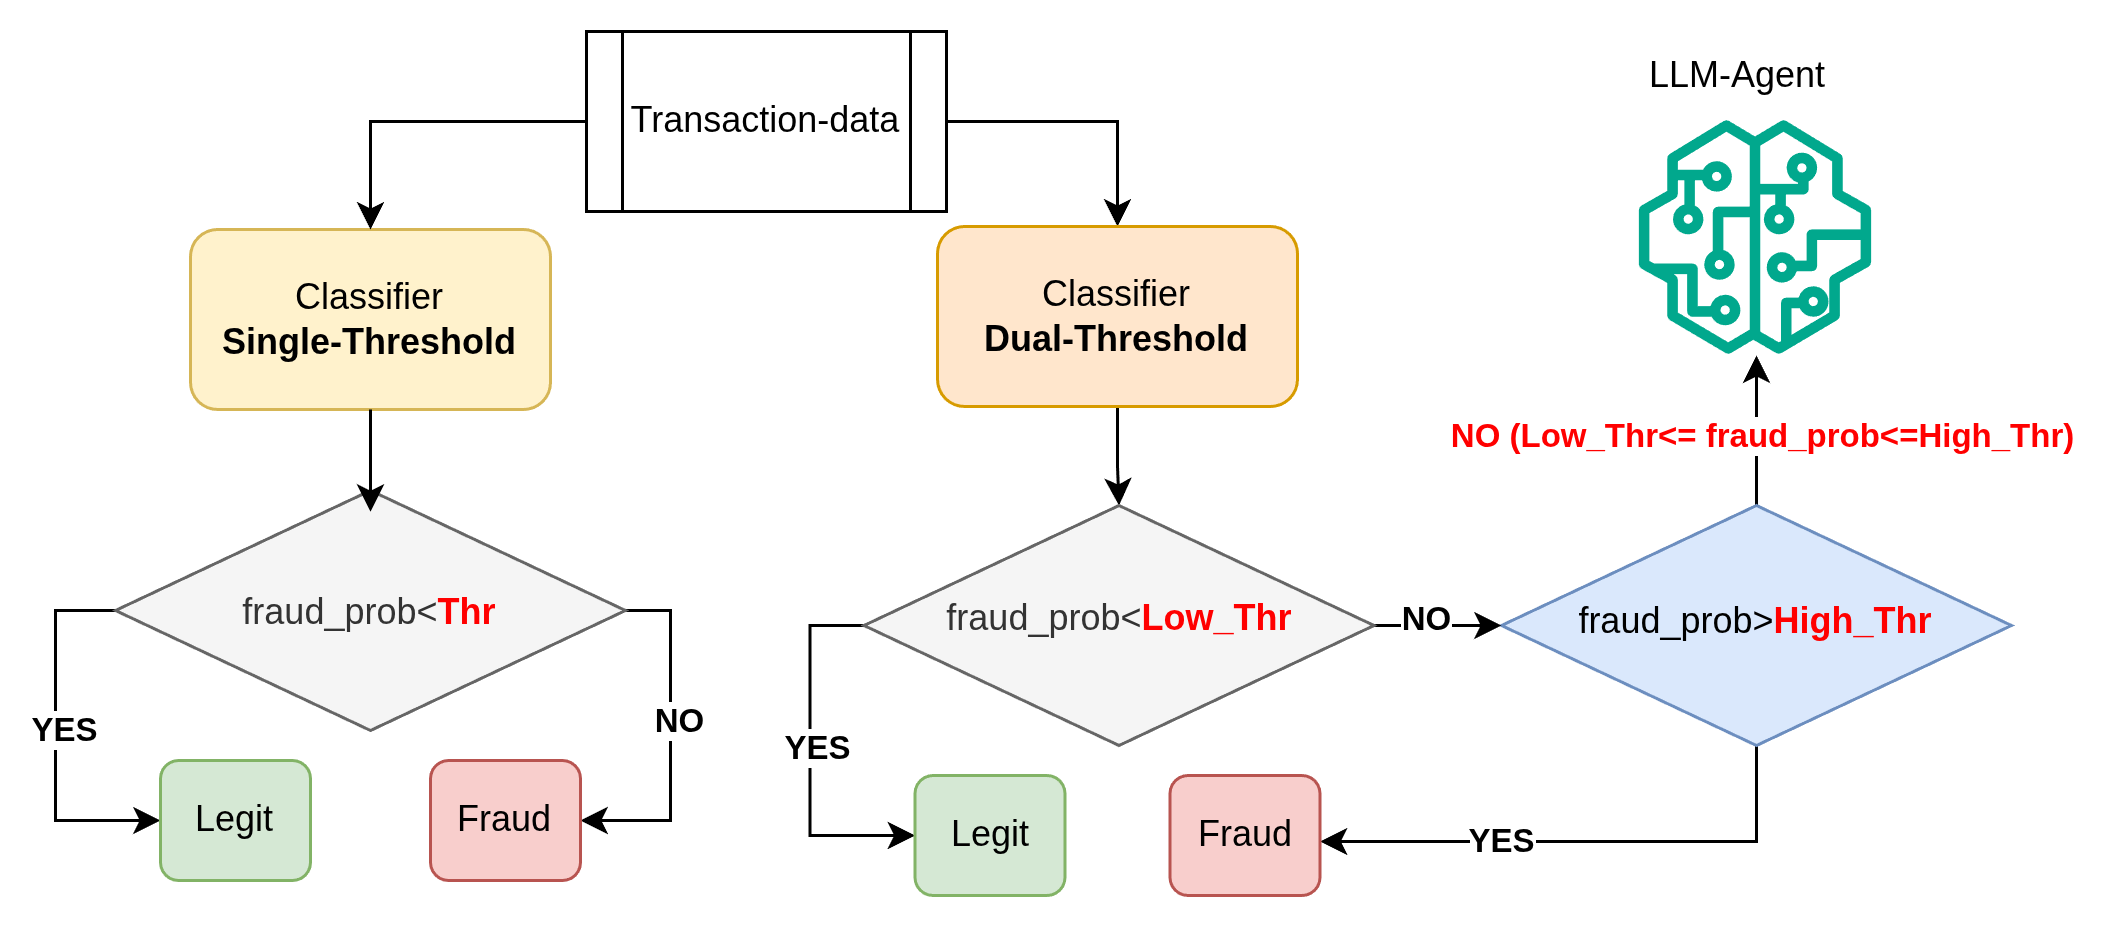

The diagram above was exported from draw.io. Its source (the exported page's mxGraphModel, read from the mxfile embedded in the PNG):
<mxGraphModel dx="1414" dy="840" grid="1" gridSize="10" guides="1" tooltips="1" connect="1" arrows="1" fold="1" page="1" pageScale="1" pageWidth="827" pageHeight="1169" math="0" shadow="0">
  <root>
    <mxCell id="0" />
    <mxCell id="1" parent="0" />
    <mxCell id="IReni4o-I0_xRLYc4obb-8" edge="1" parent="1" source="IReni4o-I0_xRLYc4obb-1" style="edgeStyle=orthogonalEdgeStyle;rounded=0;orthogonalLoop=1;jettySize=auto;html=1;entryX=1;entryY=0.5;entryDx=0;entryDy=0;" target="IReni4o-I0_xRLYc4obb-7">
      <mxGeometry relative="1" as="geometry">
        <Array as="points">
          <mxPoint x="243" y="313" />
          <mxPoint x="243" y="383" />
        </Array>
      </mxGeometry>
    </mxCell>
    <mxCell id="IReni4o-I0_xRLYc4obb-12" connectable="0" parent="IReni4o-I0_xRLYc4obb-8" style="edgeLabel;html=1;align=center;verticalAlign=middle;resizable=0;points=[];fontStyle=1" value="NO" vertex="1">
      <mxGeometry relative="1" x="-0.113" y="2" as="geometry">
        <mxPoint as="offset" />
      </mxGeometry>
    </mxCell>
    <mxCell id="IReni4o-I0_xRLYc4obb-10" edge="1" parent="1" source="IReni4o-I0_xRLYc4obb-1" style="edgeStyle=orthogonalEdgeStyle;rounded=0;orthogonalLoop=1;jettySize=auto;html=1;entryX=0;entryY=0.5;entryDx=0;entryDy=0;" target="IReni4o-I0_xRLYc4obb-9">
      <mxGeometry relative="1" as="geometry">
        <Array as="points">
          <mxPoint x="38" y="313" />
          <mxPoint x="38" y="383" />
        </Array>
      </mxGeometry>
    </mxCell>
    <mxCell id="IReni4o-I0_xRLYc4obb-11" connectable="0" parent="IReni4o-I0_xRLYc4obb-10" style="edgeLabel;html=1;align=center;verticalAlign=middle;resizable=0;points=[];fontStyle=1" value="YES" vertex="1">
      <mxGeometry relative="1" x="-0.056" y="2" as="geometry">
        <mxPoint as="offset" />
      </mxGeometry>
    </mxCell>
    <mxCell id="IReni4o-I0_xRLYc4obb-1" parent="1" style="rhombus;whiteSpace=wrap;html=1;shapeInside=1;fillColor=#f5f5f5;fontColor=#333333;strokeColor=#666666;" value="fraud_prob&amp;lt;&lt;b style=&quot;color: rgb(255, 0, 0);&quot;&gt;Thr&lt;/b&gt;" vertex="1">
      <mxGeometry height="80" width="170" x="58" y="273" as="geometry" />
    </mxCell>
    <mxCell id="IReni4o-I0_xRLYc4obb-2" parent="1" style="rounded=1;whiteSpace=wrap;html=1;fillColor=#fff2cc;strokeColor=#d6b656;" value="Classifier&lt;div&gt;&lt;b&gt;Single-Threshold&lt;/b&gt;&lt;/div&gt;" vertex="1">
      <mxGeometry height="60" width="120" x="83" y="186" as="geometry" />
    </mxCell>
    <mxCell id="IReni4o-I0_xRLYc4obb-4" edge="1" parent="1" source="IReni4o-I0_xRLYc4obb-3" style="edgeStyle=orthogonalEdgeStyle;rounded=0;orthogonalLoop=1;jettySize=auto;html=1;entryX=0.5;entryY=0;entryDx=0;entryDy=0;" target="IReni4o-I0_xRLYc4obb-2">
      <mxGeometry relative="1" as="geometry" />
    </mxCell>
    <mxCell id="IReni4o-I0_xRLYc4obb-49" edge="1" parent="1" source="IReni4o-I0_xRLYc4obb-3" style="edgeStyle=orthogonalEdgeStyle;rounded=0;orthogonalLoop=1;jettySize=auto;html=1;" target="IReni4o-I0_xRLYc4obb-18">
      <mxGeometry relative="1" as="geometry">
        <Array as="points">
          <mxPoint x="392" y="150" />
        </Array>
      </mxGeometry>
    </mxCell>
    <mxCell id="IReni4o-I0_xRLYc4obb-3" parent="1" style="shape=process;whiteSpace=wrap;html=1;backgroundOutline=1;" value="Transaction-data" vertex="1">
      <mxGeometry height="60" width="120" x="215" y="120" as="geometry" />
    </mxCell>
    <mxCell id="IReni4o-I0_xRLYc4obb-5" edge="1" parent="1" source="IReni4o-I0_xRLYc4obb-2" style="edgeStyle=orthogonalEdgeStyle;rounded=0;orthogonalLoop=1;jettySize=auto;html=1;entryX=0.5;entryY=0.088;entryDx=0;entryDy=0;entryPerimeter=0;" target="IReni4o-I0_xRLYc4obb-1">
      <mxGeometry relative="1" as="geometry" />
    </mxCell>
    <mxCell id="IReni4o-I0_xRLYc4obb-7" parent="1" style="rounded=1;whiteSpace=wrap;html=1;fillColor=#f8cecc;strokeColor=#b85450;" value="Fraud" vertex="1">
      <mxGeometry height="40" width="50" x="163" y="363" as="geometry" />
    </mxCell>
    <mxCell id="IReni4o-I0_xRLYc4obb-9" parent="1" style="rounded=1;whiteSpace=wrap;html=1;fillColor=#d5e8d4;strokeColor=#82b366;" value="Legit" vertex="1">
      <mxGeometry height="40" width="50" x="73" y="363" as="geometry" />
    </mxCell>
    <mxCell id="IReni4o-I0_xRLYc4obb-45" edge="1" parent="1" source="IReni4o-I0_xRLYc4obb-18" style="edgeStyle=orthogonalEdgeStyle;rounded=0;orthogonalLoop=1;jettySize=auto;html=1;exitX=0.5;exitY=1;exitDx=0;exitDy=0;" target="IReni4o-I0_xRLYc4obb-41">
      <mxGeometry relative="1" as="geometry" />
    </mxCell>
    <mxCell id="IReni4o-I0_xRLYc4obb-18" parent="1" style="rounded=1;whiteSpace=wrap;html=1;fillColor=#ffe6cc;strokeColor=#d79b00;" value="Classifier&lt;div&gt;&lt;b&gt;Dual-Threshold&lt;/b&gt;&lt;/div&gt;" vertex="1">
      <mxGeometry height="60" width="120" x="332" y="185" as="geometry" />
    </mxCell>
    <mxCell id="IReni4o-I0_xRLYc4obb-47" edge="1" parent="1" source="IReni4o-I0_xRLYc4obb-33" style="edgeStyle=orthogonalEdgeStyle;rounded=0;orthogonalLoop=1;jettySize=auto;html=1;" target="IReni4o-I0_xRLYc4obb-34">
      <mxGeometry relative="1" as="geometry">
        <Array as="points">
          <mxPoint x="605" y="390" />
        </Array>
      </mxGeometry>
    </mxCell>
    <mxCell id="IReni4o-I0_xRLYc4obb-48" connectable="0" parent="IReni4o-I0_xRLYc4obb-47" style="edgeLabel;html=1;align=center;verticalAlign=middle;resizable=0;points=[];fontStyle=1" value="YES" vertex="1">
      <mxGeometry relative="1" x="0.3292" y="-1" as="geometry">
        <mxPoint as="offset" />
      </mxGeometry>
    </mxCell>
    <mxCell id="IReni4o-I0_xRLYc4obb-52" edge="1" parent="1" source="IReni4o-I0_xRLYc4obb-33" style="edgeStyle=orthogonalEdgeStyle;rounded=0;orthogonalLoop=1;jettySize=auto;html=1;" target="IReni4o-I0_xRLYc4obb-51">
      <mxGeometry relative="1" as="geometry" />
    </mxCell>
    <mxCell id="IReni4o-I0_xRLYc4obb-53" connectable="0" parent="IReni4o-I0_xRLYc4obb-52" style="edgeLabel;html=1;align=center;verticalAlign=middle;resizable=0;points=[];" value="&lt;b style=&quot;color: rgb(255, 0, 0);&quot;&gt;NO (Low_Thr&amp;lt;= fraud_prob&amp;lt;=High_Thr)&lt;/b&gt;" vertex="1">
      <mxGeometry relative="1" x="-0.025" y="-1" as="geometry">
        <mxPoint as="offset" />
      </mxGeometry>
    </mxCell>
    <mxCell id="IReni4o-I0_xRLYc4obb-33" parent="1" style="rhombus;whiteSpace=wrap;html=1;shapeInside=1;fillColor=#dae8fc;strokeColor=#6c8ebf;" value="fraud_prob&amp;gt;&lt;b style=&quot;color: rgb(255, 0, 0);&quot;&gt;High_Thr&lt;/b&gt;" vertex="1">
      <mxGeometry height="80" width="170" x="520" y="278" as="geometry" />
    </mxCell>
    <mxCell id="IReni4o-I0_xRLYc4obb-34" parent="1" style="rounded=1;whiteSpace=wrap;html=1;fillColor=#f8cecc;strokeColor=#b85450;" value="Fraud" vertex="1">
      <mxGeometry height="40" width="50" x="409.5" y="368" as="geometry" />
    </mxCell>
    <mxCell id="IReni4o-I0_xRLYc4obb-39" edge="1" parent="1" source="IReni4o-I0_xRLYc4obb-41" style="edgeStyle=orthogonalEdgeStyle;rounded=0;orthogonalLoop=1;jettySize=auto;html=1;entryX=0;entryY=0.5;entryDx=0;entryDy=0;" target="IReni4o-I0_xRLYc4obb-43">
      <mxGeometry relative="1" as="geometry">
        <Array as="points">
          <mxPoint x="289.5" y="318" />
          <mxPoint x="289.5" y="388" />
        </Array>
      </mxGeometry>
    </mxCell>
    <mxCell id="IReni4o-I0_xRLYc4obb-40" connectable="0" parent="IReni4o-I0_xRLYc4obb-39" style="edgeLabel;html=1;align=center;verticalAlign=middle;resizable=0;points=[];fontStyle=1" value="YES" vertex="1">
      <mxGeometry relative="1" x="-0.056" y="2" as="geometry">
        <mxPoint as="offset" />
      </mxGeometry>
    </mxCell>
    <mxCell id="IReni4o-I0_xRLYc4obb-46" edge="1" parent="1" source="IReni4o-I0_xRLYc4obb-41" style="edgeStyle=orthogonalEdgeStyle;rounded=0;orthogonalLoop=1;jettySize=auto;html=1;entryX=0;entryY=0.5;entryDx=0;entryDy=0;" target="IReni4o-I0_xRLYc4obb-33">
      <mxGeometry relative="1" as="geometry" />
    </mxCell>
    <mxCell id="IReni4o-I0_xRLYc4obb-50" connectable="0" parent="IReni4o-I0_xRLYc4obb-46" style="edgeLabel;html=1;align=center;verticalAlign=middle;resizable=0;points=[];fontStyle=1" value="NO" vertex="1">
      <mxGeometry relative="1" x="-0.2235" y="3" as="geometry">
        <mxPoint as="offset" />
      </mxGeometry>
    </mxCell>
    <mxCell id="IReni4o-I0_xRLYc4obb-41" parent="1" style="rhombus;whiteSpace=wrap;html=1;shapeInside=1;fillColor=#f5f5f5;fontColor=#333333;strokeColor=#666666;" value="fraud_prob&amp;lt;&lt;b style=&quot;color: rgb(255, 0, 0);&quot;&gt;Low_Thr&lt;/b&gt;" vertex="1">
      <mxGeometry height="80" width="170" x="307.5" y="278" as="geometry" />
    </mxCell>
    <mxCell id="IReni4o-I0_xRLYc4obb-43" parent="1" style="rounded=1;whiteSpace=wrap;html=1;fillColor=#d5e8d4;strokeColor=#82b366;" value="Legit" vertex="1">
      <mxGeometry height="40" width="50" x="324.5" y="368" as="geometry" />
    </mxCell>
    <mxCell id="IReni4o-I0_xRLYc4obb-51" parent="1" style="sketch=0;outlineConnect=0;fontColor=#232F3E;gradientColor=none;fillColor=#01A88D;strokeColor=none;dashed=0;verticalLabelPosition=bottom;verticalAlign=top;align=center;html=1;fontSize=12;fontStyle=0;aspect=fixed;pointerEvents=1;shape=mxgraph.aws4.sagemaker_model;" value="" vertex="1">
      <mxGeometry height="78" width="78" x="566" y="150" as="geometry" />
    </mxCell>
    <mxCell id="IReni4o-I0_xRLYc4obb-54" parent="1" style="text;html=1;whiteSpace=wrap;strokeColor=none;fillColor=none;align=center;verticalAlign=middle;rounded=0;" value="LLM-Agent" vertex="1">
      <mxGeometry height="30" width="78" x="560" y="120" as="geometry" />
    </mxCell>
  </root>
</mxGraphModel>